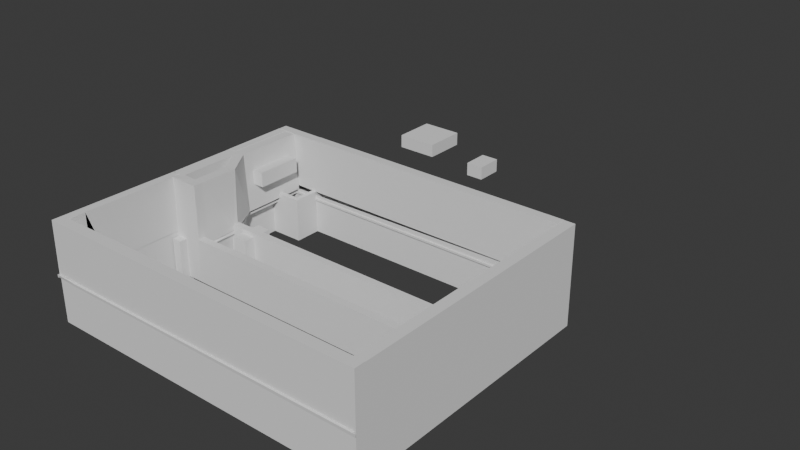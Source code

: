 # Source: Galer_a_RGR_PrimerModeloSinTextura.blend  (saved by Blender 4.5.90; exported with 4.5.12 LTS)
import bpy
from mathutils import Matrix  # noqa: F401  (used for matrix-valued properties, if any)

bpy.ops.wm.read_factory_settings(use_empty=True)
scene = bpy.context.scene
scene.name = 'Scene'

# ---- collections
col_collection = bpy.data.collections.new('Collection'); scene.collection.children.link(col_collection)
col_puertas = bpy.data.collections.new('Puertas'); scene.collection.children.link(col_puertas)
col_ventanas = bpy.data.collections.new('Ventanas'); scene.collection.children.link(col_ventanas)

# ---- world
world_world = bpy.data.worlds.new('World'); scene.world = world_world
world_world.use_nodes = True; world_world.node_tree.nodes.clear()
_N = world_world.node_tree.nodes; _L = world_world.node_tree.links
n0 = _N.new('ShaderNodeOutputWorld'); n0.name = 'World Output'; n0.location = (200, 100)
n1 = _N.new('ShaderNodeBackground'); n1.name = 'Background'; n1.location = (-200, 100)
n1.inputs[0].default_value = (0.05088, 0.05088, 0.05088, 1.0)
_L.new(n1.outputs[0], n0.inputs[0])
n0.is_active_output = True
world_world.color = (0.05088, 0.05088, 0.05088)
world_world.sun_shadow_jitter_overblur = 0.0

# ---- meshes
me_cuarto_privado = bpy.data.meshes.new('Cuarto privado')
me_cuarto_privado.from_pydata([(-1.779, -1.0, 0.1395), (-1.779, -1.0, 8.231), (-1.594, 1.0, 0.1395), (-1.685, 0.974, 8.231), (2.063, -1.0, 0.1395), (2.063, -1.0, 8.231), (2.063, 1.0, 0.1395), (2.063, 1.0, 8.231), (58.0, 1.0, 8.231), (58.0, 1.0, 0.1395), (58.0, -1.0, 0.1395), (58.0, -1.0, 8.231), (59.98, 1.0, 8.231), (59.98, 1.0, 0.1395), (59.98, -1.0, 0.1395), (59.98, -1.0, 8.231), (58.0, 47.34, 8.231), (58.0, 47.34, 0.1395), (59.98, 47.34, 8.231), (59.98, 47.34, 0.1395), (58.0, 49.0, 8.231), (58.0, 49.0, 0.1395), (59.98, 49.0, 8.231), (59.98, 49.0, 0.1395), (2.792, 47.25, 7.533), (0.9115, 47.34, 0.1395), (1.845, 49.0, 8.231), (1.845, 49.0, 0.1395), (-0.1153, 47.34, 8.231), (-0.1153, 47.34, 0.1395), (-0.1153, 49.0, 8.231), (-0.1153, 49.0, 0.1395), (2.638, 35.08, 7.451), (0.9315, 35.53, 0.1395), (-0.1153, 35.08, 8.231), (-0.1153, 35.08, 0.1395), (5.375, 29.63, 7.215), (4.505, 30.08, 0.1395), (3.088, 29.63, 8.144), (3.088, 29.63, 0.1395), (5.048, 23.14, 6.864), (4.668, 22.92, 0.1602), (3.088, 23.14, 8.203), (3.088, 23.3, 0.1602), (5.048, 21.28, 8.161), (5.048, 21.23, 0.1195), (3.088, 21.07, 8.249), (3.088, 21.23, 0.1195), (-0.3982, 23.04, 8.25), (-0.3418, 23.0, 0.1602), (-0.1302, 21.13, 8.21), (-0.5024, 21.23, 0.1195), (-1.703, 23.12, 8.354), (-1.66, 23.07, 0.1602), (-1.6, 21.13, 8.356), (-1.718, 21.23, 0.1195), (-0.3154, -0.6924, 8.231), (-0.5024, 1.083, 0.1395), (-1.903, -1.057, 8.231), (-1.771, -1.057, 0.1395), (59.7, 28.69, 8.173), (4.668, 28.79, 8.144), (59.71, 28.69, 0.149), (4.804, 28.79, 0.1243), (59.73, 29.99, 8.175), (4.693, 30.09, 8.146), (59.73, 30.0, 0.1509), (3.989, 30.09, 0.1262), (59.25, 21.17, 8.19), (4.933, 21.24, 8.174), (59.25, 21.17, 0.07899), (4.938, 21.28, 0.04322), (59.27, 22.57, 8.199), (4.953, 22.64, 8.182), (59.27, 22.57, 0.08737), (4.957, 22.65, 0.07084), (0.661, 42.41, 0.1469), (0.661, 42.41, 8.211), (0.661, 43.29, 0.1469), (0.661, 43.29, 8.211), (3.871, 42.41, 0.1469), (3.871, 42.41, 8.211), (3.871, 43.29, 0.1469), (3.871, 43.29, 8.211), (6.128, 43.29, 8.211), (6.128, 43.29, 0.1469), (6.128, 42.41, 0.1469), (6.128, 42.41, 8.211), (7.025, 43.29, 8.211), (7.025, 43.29, 0.1469), (7.025, 42.41, 0.1469), (7.025, 42.41, 8.211), (6.128, 49.02, 8.211), (6.128, 49.02, 0.1469), (7.025, 49.02, 8.211), (7.025, 49.02, 0.1469), (-1.779, -1.0, 6.498), (-1.779, 1.0, 6.498), (2.063, 1.0, 6.498), (2.063, -1.0, 6.498), (58.0, 1.0, 6.498), (59.98, 1.0, 6.498), (59.98, -1.0, 6.498), (58.0, 47.34, 6.498), (59.98, 47.34, 6.498), (58.0, 49.0, 6.498), (59.98, 49.0, 6.498), (0.9115, 47.34, 6.498), (-0.1153, 42.33, 0.07432), (0.912, 35.53, 6.498), (-0.1153, 35.08, 6.498), (5.068, 30.08, 6.43), (3.088, 29.63, 6.43), (5.048, 23.28, 6.461), (3.088, 23.18, 6.48), (5.048, 21.11, 6.508), (-0.4384, 23.08, 6.518), (1.746, 1.0, 6.498), (57.68, 1.0, 6.498), (57.68, 47.34, 6.498), (1.528, 47.34, 6.498), (1.528, 35.08, 6.498), (4.731, 29.63, 6.43), (4.731, 23.28, 6.461), (4.731, 21.21, 6.529), (1.746, 1.0, 6.561), (57.68, 1.0, 6.561), (57.68, 47.34, 6.561), (1.528, 47.34, 6.561), (1.528, 35.08, 6.561), (4.731, 29.63, 6.493), (2.771, 29.63, 6.493), (4.731, 23.28, 6.524), (4.731, 21.21, 6.592), (-1.392, -1.0, 6.561), (-1.392, 1.0, 6.561), (2.45, 1.0, 6.561), (58.39, 1.0, 6.561), (58.39, 47.04, 6.561), (2.232, 47.04, 6.561), (2.232, 35.08, 6.561), (0.2723, 35.08, 6.561), (5.435, 29.63, 6.493), (3.475, 29.63, 6.493), (5.435, 23.28, 6.524), (3.475, 23.28, 6.524), (5.435, 21.21, 6.592), (-1.392, -1.0, 6.943), (-1.392, 1.0, 6.943), (2.45, 1.0, 6.943), (58.39, 1.0, 6.943), (58.39, 47.04, 6.943), (2.232, 47.04, 6.943), (0.2723, 47.34, 6.943), (0.2723, 49.0, 6.943), (2.232, 35.08, 6.943), (0.2723, 35.08, 6.943), (5.435, 29.63, 6.874), (3.475, 29.63, 6.874), (4.813, 23.28, 6.905), (3.475, 23.28, 6.905), (5.435, 21.21, 6.974), (-1.706, 1.0, 6.943), (2.136, 1.0, 6.943), (7.025, 47.26, 8.211), (58.07, 1.0, 6.943), (58.07, 47.34, 6.943), (1.918, 47.34, 6.943), (-0.04227, 47.34, 6.943), (1.918, 35.08, 6.943), (-0.04227, 35.08, 6.943), (5.121, 29.63, 6.874), (3.161, 29.63, 6.874), (5.121, 23.28, 6.905), (3.161, 23.28, 6.905), (5.121, 21.21, 6.974), (-1.706, 1.489, 6.943), (2.136, 1.489, 6.943), (2.136, -0.5107, 6.943), (58.07, 1.489, 6.943), (58.07, -0.5107, 6.943), (58.07, 47.83, 6.943), (1.918, 47.83, 6.943), (-0.04227, 47.83, 6.943), (1.918, 35.57, 6.943), (5.121, 30.12, 6.874), (3.161, 30.12, 6.874), (5.121, 23.77, 6.905), (5.121, 21.7, 6.974), (-1.706, -0.5107, 7.009), (-1.706, 1.489, 7.009), (2.136, 1.489, 7.009), (2.136, -0.5107, 7.009), (58.07, 1.489, 7.009), (58.07, -0.5107, 7.009), (58.07, 47.83, 7.009), (1.918, 47.83, 7.009), (1.918, 35.24, 7.009), (5.121, 30.12, 6.94), (5.121, 23.77, 6.971), (5.121, 21.7, 7.04), (-0.2933, 22.92, 18.22), (-0.6146, -0.203, 7.009), (-1.83, -0.203, 7.009), (-1.706, -0.9388, 7.009), (-1.706, 1.061, 7.009), (2.136, 1.061, 7.009), (2.136, -0.9388, 7.009), (58.07, 1.061, 7.009), (58.07, -0.9388, 7.009), (58.07, 47.4, 7.009), (1.918, 47.4, 7.009), (1.918, 35.14, 7.009), (5.121, 29.7, 6.94), (5.121, 23.34, 6.971), (5.121, 21.27, 7.04), (-0.6146, -0.6312, 7.009), (-0.5024, 0.9689, 8.224), (6.128, 47.25, 8.211), (-0.1153, 43.34, 0.1395), (-1.779, -1.0, 0.1395), (2.063, -1.0, 0.1395), (-1.134, -0.4803, 0.1936), (-1.134, -0.4803, 18.27), (-1.134, 22.79, 0.1936), (-1.134, 22.79, 18.27), (-0.2482, -0.4803, 0.1936), (-0.2482, -0.4803, 18.27), (-0.2482, 22.79, 0.1936), (-0.2482, 22.79, 18.27), (-1.713, 35.08, 6.498), (-1.713, 35.08, 0.1395), (-1.713, 47.34, 0.1395), (-1.713, 35.08, 8.231), (-1.713, 47.34, 8.231), (-1.835, 47.34, 0.1395), (-1.835, 49.0, 0.1395), (-1.708, 49.0, 8.231), (-1.708, 47.34, 8.231), (-1.779, -1.0, 18.32), (-1.594, 1.0, 18.32), (2.063, 1.0, 18.32), (2.063, -1.0, 18.32), (2.063, 1.0, 18.33), (2.063, -1.0, 18.33), (58.0, 1.0, 18.33), (58.0, -1.0, 18.33), (58.0, 1.0, 18.35), (58.0, -1.0, 18.35), (59.98, 1.0, 18.35), (59.98, -1.0, 18.35), (59.98, 1.0, 18.28), (58.0, 1.0, 18.28), (59.98, 47.34, 18.28), (58.0, 47.34, 18.28), (59.98, 47.34, 18.28), (58.0, 47.34, 18.28), (59.98, 49.0, 18.28), (58.0, 49.0, 18.28), (-1.7, 21.21, 18.23), (0.001292, 21.21, 18.28), (-1.903, -0.9549, 18.32), (-0.3154, -0.6924, 18.32), (-0.1153, 35.08, 18.25), (-0.1153, 47.34, 18.21), (-1.713, 35.08, 18.22), (-1.713, 47.34, 18.25), (57.99, 49.0, 18.31), (57.99, 47.34, 18.31), (7.021, 47.26, 18.29), (7.021, 49.02, 18.26), (-0.08282, 49.0, 18.25), (-0.08282, 47.34, 18.25), (7.022, 49.02, 18.23), (6.16, 49.02, 18.23), (7.057, 47.26, 18.23), (6.16, 47.25, 18.23), (-1.676, 49.0, 18.25), (-1.676, 47.34, 18.25), (-1.744, 21.21, 8.373), (-1.719, 21.21, 18.21), (-1.699, 35.13, 8.373), (-1.684, 35.13, 18.21), (0.622, 21.21, 8.373), (0.7629, 21.21, 18.21), (0.622, 35.13, 8.373), (0.8671, 35.13, 18.21), (3.329, 29.98, 18.13), (5.289, 29.98, 18.13), (3.329, 22.95, 18.19), (5.289, 22.87, 18.19), (3.329, 21.06, 18.2), (5.289, 21.08, 18.22), (-0.2612, 21.19, 18.27), (-1.662, 21.23, 18.25), (-1.662, 23.06, 18.2), (-0.1153, 35.03, 18.21), (-0.1153, 47.29, 18.15), (1.974, 35.03, 18.21), (1.974, 47.29, 18.15), (3.316, 29.83, 18.12), (5.305, 29.93, 18.12), (-2.092, -0.5757, 8.253), (-1.998, 1.398, 8.303), (1.75, -0.5757, 8.231), (57.69, -0.5757, 8.231), (59.66, 1.424, 8.231), (59.66, -0.5757, 8.231), (59.66, 47.76, 8.231), (57.69, 49.42, 8.231), (59.66, 49.42, 8.231), (-0.428, 47.76, 8.231), (-0.2091, 49.42, 8.265), (-0.428, 35.5, 8.231), (2.775, 30.06, 8.144), (2.775, 23.57, 8.203), (-0.7109, 23.47, 8.25), (-2.016, 23.55, 8.354), (-1.913, 21.55, 8.356), (-2.097, -1.305, 8.332), (5.815, 49.44, 8.211), (6.712, 49.44, 8.211), (-2.026, 35.5, 8.231), (-2.026, 47.76, 8.231), (-2.021, 49.42, 8.231), (-2.021, 47.76, 8.231), (-2.057, 21.64, 8.373), (-2.012, 35.56, 8.373), (-2.174, -0.5962, 8.821), (-2.08, 1.378, 8.849), (1.668, -0.5962, 8.778), (57.6, -0.5962, 8.778), (59.58, 1.404, 8.778), (59.58, -0.5962, 8.778), (59.58, 47.74, 8.778), (57.6, 49.4, 8.778), (59.58, 49.4, 8.778), (-0.5101, 47.74, 8.778), (-0.2912, 49.4, 8.812), (-0.5101, 35.48, 8.778), (2.693, 30.04, 8.691), (2.693, 23.54, 8.749), (-0.793, 23.45, 8.797), (-2.098, 23.53, 8.901), (-1.995, 21.53, 8.903), (-2.066, -1.341, 8.873), (5.733, 49.42, 8.757), (6.63, 49.42, 8.757), (-2.108, 35.48, 8.778), (-2.108, 47.74, 8.778), (-1.981, 49.4, 8.778), (-1.981, 47.74, 8.778), (-2.139, 21.62, 8.92), (-2.094, 35.54, 8.92), (-1.946, 0.8411, 8.778), (1.802, -1.133, 8.649), (57.74, -1.133, 8.778), (59.72, 0.8671, 8.778), (59.72, -1.133, 8.778), (59.72, 47.21, 8.778), (57.74, 48.86, 8.778), (59.72, 48.86, 8.778), (-0.3764, 47.21, 8.778), (-0.3764, 48.86, 8.778), (-0.3764, 34.95, 8.778), (2.827, 29.5, 8.691), (2.827, 23.01, 8.749), (-0.6593, 22.91, 8.797), (-1.964, 22.99, 8.901), (-1.861, 21.0, 8.903), (-2.164, -1.126, 8.843), (5.867, 48.89, 8.757), (6.764, 48.89, 8.757), (-1.974, 34.95, 8.778), (-1.974, 47.21, 8.778), (-1.969, 48.86, 8.778), (-1.969, 47.21, 8.778), (-2.006, 21.08, 8.92), (-1.96, 35.0, 8.92), (-1.627, -1.136, 8.238), (2.013, -1.269, 8.228), (60.19, -1.269, 8.163), (-1.705, -1.343, 8.878), (1.941, -1.343, 8.754), (60.25, -1.343, 8.754), (-1.855, -0.5711, 8.841), (1.987, -0.5711, 8.841), (57.92, -0.5711, 8.841), (-3.848, 93.23, 4.465), (-3.848, 93.23, 1.76), (-3.848, 84.7, 4.465), (-3.848, 84.7, 1.76), (4.457, 84.7, 1.76), (4.457, 84.7, 4.465), (4.457, 93.23, 1.76), (4.457, 93.23, 4.465), (13.1, 85.34, -0.0508), (13.1, 85.34, 2.655), (13.1, 90.63, -0.0508), (13.1, 90.63, 2.655), (16.68, 85.34, -0.0508), (16.68, 85.34, 2.655), (16.68, 90.63, -0.0508), (16.68, 90.63, 2.655)], [(104, 19), (105, 21), (108, 29), (112, 39), (2, 57), (59, 55), (18, 104), (20, 105), (38, 112), (115, 124), (125, 126), (124, 133), (143, 145), (136, 137), (135, 136), (134, 135), (143, 131), (133, 146), (158, 160), (153, 156), (153, 154), (147, 148), (146, 161), (135, 148), (170, 156), (153, 168), (161, 175), (174, 160), (158, 172), (175, 188), (172, 186), (168, 183), (202, 203), (192, 189), (188, 200), (207, 204), (205, 206), (200, 215), (194, 209), (192, 207), (216, 202), (50, 217), (217, 3)], [(97, 3, 7, 98), (3, 1, 239, 240), (12, 8, 247, 249), (7, 5, 244, 243), (98, 7, 8, 100), (8, 12, 251, 252), (100, 8, 16, 103), (22, 20, 258, 257), (103, 16, 24, 107), (107, 24, 32, 109), (109, 32, 36, 111), (31, 29, 235, 236), (50, 54, 294, 293), (111, 36, 40, 113), (115, 44, 46, 50, 51, 47, 45), (50, 54, 259, 260), (60, 61, 63, 62), (66, 67, 65, 64), (64, 65, 61, 60), (68, 69, 71, 70), (74, 75, 73, 72), (72, 73, 69, 68), (75, 71, 69, 73), (78, 79, 83, 82), (81, 80, 86, 87), (80, 81, 77, 76), (83, 79, 77, 81), (87, 86, 90, 91), (83, 81, 87, 84), (82, 83, 84, 85), (89, 88, 91, 90), (84, 87, 91, 88), (88, 89, 95, 94), (84, 88, 94, 92), (85, 84, 92, 93), (69, 71, 41, 113, 40), (53, 55, 54, 52), (37, 111, 113, 41), (164, 16, 268, 269), (33, 109, 111, 37), (25, 107, 109, 33), (17, 103, 107, 25), (9, 100, 103, 17), (6, 98, 100, 9), (2, 97, 98, 6), (107, 103, 119, 120), (103, 100, 118, 119), (113, 111, 122, 123), (100, 98, 117, 118), (111, 109, 121, 122), (109, 107, 120, 121), (120, 119, 127, 128), (119, 118, 126, 127), (123, 122, 130, 132), (122, 121, 129, 130), (121, 120, 128, 129), (130, 129, 140, 142), (129, 128, 139, 140), (128, 127, 138, 139), (127, 126, 137, 138), (132, 130, 142, 144), (138, 137, 150, 151), (144, 142, 157, 159), (143, 141, 156, 158), (142, 140, 155, 157), (140, 139, 152, 155), (139, 138, 151, 152), (155, 152, 167, 169), (152, 151, 166, 167), (151, 150, 165, 166), (159, 157, 171, 173), (150, 149, 163, 165), (157, 155, 169, 171), (166, 165, 179, 181), (173, 171, 185, 187), (165, 163, 177, 179), (171, 169, 184, 185), (169, 167, 182, 184), (163, 162, 176, 177), (167, 166, 181, 182), (185, 184, 197, 198), (184, 182, 196, 197), (180, 178, 192, 194), (177, 176, 190, 191), (182, 181, 195, 196), (181, 179, 193, 195), (187, 185, 198, 199), (179, 177, 191, 193), (195, 193, 208, 210), (199, 198, 213, 214), (193, 191, 206, 208), (198, 197, 212, 213), (197, 196, 211, 212), (196, 195, 210, 211), (40, 42, 114, 43, 49, 116, 48, 52, 54, 50, 46, 44), (49, 53, 52, 48, 116), (106, 23, 21, 27, 31, 30, 26, 20, 22), (13, 101, 12, 15, 102, 14), (13, 19, 23, 106, 22, 18, 12, 101), (96, 0, 4, 99, 5, 1), (4, 10, 14, 102, 15, 11, 5, 99), (2, 0, 96, 1, 3, 97), (54, 55, 51, 50), (97, 3, 54, 55, 2), (237, 238, 278, 277), (34, 38, 300, 296), (114, 42, 38, 39, 43), (110, 35, 39, 38, 34), (233, 34, 263, 265), (61, 65, 67, 63), (62, 66, 64, 60), (62, 63, 67, 66), (70, 74, 72, 68), (70, 71, 75, 74), (46, 50, 293, 291), (40, 44, 292, 290), (113, 40, 42, 114, 43, 41), (49, 43, 41, 71, 47, 51, 55, 53), (41, 43, 47, 71), (44, 71, 47, 41, 43, 114, 42, 40, 46), (4, 0, 220, 221), (222, 223, 225, 224), (224, 225, 229, 228), (228, 229, 227, 226), (226, 227, 223, 222), (224, 228, 226, 222), (229, 225, 223, 227), (230, 233, 234, 232, 231), (35, 110, 230, 231), (110, 34, 233, 230), (28, 29, 232, 234), (29, 35, 231, 232), (235, 238, 237, 236), (30, 31, 236, 237), (92, 30, 271, 274), (29, 28, 238, 235), (238, 28, 272, 278), (241, 240, 239, 242), (5, 7, 241, 242), (7, 3, 240, 241), (1, 5, 242, 239), (243, 244, 246, 245), (8, 7, 243, 245), (5, 11, 246, 244), (11, 8, 245, 246), (247, 248, 250, 249), (8, 11, 248, 247), (11, 15, 250, 248), (15, 12, 249, 250), (252, 251, 253, 254), (16, 8, 252, 254), (12, 18, 253, 251), (18, 16, 254, 253), (256, 255, 257, 258), (18, 22, 257, 255), (16, 18, 255, 256), (20, 16, 256, 258), (260, 259, 261, 262), (56, 50, 260, 262), (54, 58, 261, 259), (58, 56, 262, 261), (263, 264, 266, 265), (34, 28, 264, 263), (234, 233, 265, 266), (28, 234, 266, 264), (269, 268, 267, 270), (94, 164, 269, 270), (20, 94, 270, 267), (16, 20, 267, 268), (276, 274, 271, 272), (272, 271, 277, 278), (274, 273, 275, 276), (92, 94, 273, 274), (164, 218, 276, 275), (30, 237, 277, 271), (94, 164, 275, 273), (28, 218, 276, 272), (279, 280, 282, 281), (281, 282, 286, 285), (285, 286, 284, 283), (283, 284, 280, 279), (281, 285, 283, 279), (286, 282, 280, 284), (288, 287, 289, 290), (291, 289, 290, 292), (293, 294, 295, 289, 291), (44, 46, 291, 292), (52, 42, 289, 295), (38, 42, 289, 287), (36, 38, 287, 288), (54, 52, 295, 294), (40, 36, 288, 290), (297, 296, 300, 301, 298, 299), (32, 24, 299, 298), (28, 34, 296, 297), (36, 32, 298, 301), (38, 36, 301, 300), (24, 28, 297, 299), (233, 234, 323, 322), (28, 238, 325, 311), (3, 1, 302, 303), (281, 279, 326, 327), (5, 1, 302, 304), (54, 3, 303, 318), (237, 238, 325, 324), (22, 20, 309, 310), (58, 54, 318, 319), (48, 52, 317, 316), (12, 15, 307, 306), (234, 28, 311, 323), (34, 38, 314, 313), (42, 52, 317, 315), (94, 20, 309, 321), (233, 34, 313, 322), (30, 92, 320, 312), (18, 12, 306, 308), (15, 11, 305, 307), (22, 18, 308, 310), (11, 5, 304, 305), (42, 38, 314, 315), (94, 92, 320, 321), (237, 30, 312, 324), (313, 314, 340, 339), (327, 326, 352, 353), (304, 302, 328, 330), (315, 317, 343, 341), (315, 314, 340, 341), (305, 304, 330, 331), (322, 323, 349, 348), (316, 317, 343, 342), (306, 307, 333, 332), (323, 311, 337, 349), (319, 318, 344, 345), (307, 305, 331, 333), (322, 313, 339, 348), (321, 320, 346, 347), (308, 306, 332, 334), (324, 325, 351, 350), (321, 309, 335, 347), (310, 309, 335, 336), (324, 312, 338, 350), (318, 303, 329, 344), (310, 308, 334, 336), (311, 325, 351, 337), (303, 302, 328, 329), (312, 320, 346, 338), (348, 349, 374, 373), (342, 343, 368, 367), (332, 333, 358, 357), (349, 337, 362, 374), (345, 344, 369, 370), (333, 331, 356, 358), (348, 339, 364, 373), (347, 346, 371, 372), (334, 332, 357, 359), (350, 351, 376, 375), (347, 335, 360, 372), (336, 335, 360, 361), (350, 338, 363, 375), (344, 329, 354, 369), (336, 334, 359, 361), (337, 351, 376, 362), (338, 346, 371, 363), (339, 340, 365, 364), (353, 352, 377, 378), (341, 343, 368, 366), (341, 340, 365, 366), (331, 330, 355, 356), (5, 11, 381, 380), (1, 5, 380, 379), (380, 381, 384, 383), (379, 380, 383, 382), (383, 384, 387, 386), (382, 383, 386, 385), (379, 1, 3, 54, 58, 319, 345, 382), (391, 390, 388, 389), (389, 388, 395, 394), (394, 395, 393, 392), (392, 393, 390, 391), (389, 394, 392, 391), (395, 388, 390, 393), (396, 397, 399, 398), (398, 399, 403, 402), (402, 403, 401, 400), (400, 401, 397, 396), (398, 402, 400, 396), (403, 399, 397, 401)])
_uv = me_cuarto_privado.uv_layers.new(name='UVMap')
_uv.uv.foreach_set('vector', [1.312, 0.1526, 1.529, 0.1645, 1.529, 0.6328, 1.312, 0.6328, 1.522, 0.1669, 0.9724, 0.75, 2.215, 1.089, 3.169, 1.069, -6.747, 0.5, -6.5, 0.5, -6.5, 0.5, -6.747, 0.5, 0.4922, 0.5, 0.4922, 0.75, 0.4922, 0.75, 0.4922, 0.5, 1.312, 0.6328, 1.529, 0.6328, 1.529, 7.625, 1.312, 7.625, -6.5, 0.5, -6.747, 0.5, -6.747, 0.5, -6.5, 0.5, 1.312, 7.625, 1.529, 7.625, 1.529, 7.625, 1.312, 7.625, -6.747, -5.499, -6.5, -5.499, -13.07, -12.64, -12.9, -12.33, 1.312, 7.625, 1.529, 7.625, 1.442, 7.625, 1.312, 7.625, 1.349, 7.625, 1.501, 7.625, 1.499, 7.625, 1.386, 7.625, 1.353, 7.625, 1.457, 7.625, 1.424, 7.625, 1.346, 7.625, 0.0, 0.0, 0.0, 0.0, 0.0, 0.0, 0.0, 0.0, 0.8061, -1.816, 0.9391, -2.2, 0.1022, -15.78, 0.188, -14.56, 1.309, 7.625, 1.407, 7.625, 1.358, 7.625, 1.308, 7.625, 9.982e-05, -0.002402, 0.1116, -1.896, 0.3628, -2.017, 0.7073, -2.18, -0.0004573, 0.002402, -0.0008373, 0.002745, -0.001454, 0.004901, 0.8051, -1.822, 0.9388, -2.204, 0.08394, -16.03, 0.1575, -14.72, 1.609, 3.149, 1.605, 3.533, 0.5142, 3.532, 0.5172, 3.149, 0.5175, -2.649, 0.5146, -3.038, 1.606, -3.033, 1.609, -2.649, 1.249, -6.588, 1.249, 0.2893, 1.247, 0.2924, 1.247, -6.585, 0.7594, 1.627, 0.7663, 1.96, 0.5123, 1.964, 0.5059, 1.631, 0.5065, -1.132, 0.5134, -1.464, 0.7669, -1.46, 0.76, -1.128, 0.6793, -6.533, 0.6793, 0.2565, 0.679, 0.259, 0.679, -6.53, 0.474, 0.1212, 0.4824, 0.1211, 0.4847, 0.1288, 0.4761, 0.1288, 0.5184, 0.4576, 1.526, 0.4576, 1.526, 0.8588, 0.5184, 0.8588, 1.526, 0.3912, 0.5184, 0.3912, 0.5184, 0.109, 1.526, 0.109, 0.5184, 0.3912, 1.526, 0.3912, 1.526, 0.7924, 0.5184, 0.7924, 0.2662, -4.787, 0.6674, -4.787, 0.6674, -4.676, 0.2662, -4.676, 1.526, 0.109, 0.5184, 0.109, 0.5184, -0.003087, 1.526, -0.003087, 0.2662, -4.787, 0.2662, -4.676, -0.01598, -4.676, -0.01598, -4.787, 0.5184, 0.8588, 1.526, 0.8588, 1.526, 1.141, 0.5184, 1.141, 0.5184, -4.787, 1.526, -4.787, 1.526, -4.676, 0.5184, -4.676, -0.01598, -4.787, -0.01598, -4.676, -0.1281, -4.676, -0.1281, -4.787, 1.526, -4.787, 0.5184, -4.787, 0.5184, -5.502, 1.526, -5.502, -0.01598, -4.787, -0.1281, -4.787, -0.1281, -5.502, -0.01598, -5.502, 0.5184, 1.141, 1.526, 1.141, 1.526, 1.141, 0.5184, 1.141, 0.7663, 1.96, 0.4994, 2.032, 0.5272, 6.599, 1.308, 7.625, 1.315, 7.246, 0.01357, -0.03137, -0.01653, 0.03821, -0.02713, 0.06273, 0.2024, -0.468, 0.5175, 7.625, 1.304, 7.625, 1.308, 7.625, 0.5176, 7.625, 0.0, 0.0, -6.5, -5.292, -6.5, -5.292, 0.0, 0.0, 0.5237, 7.625, 1.301, 7.625, 1.304, 7.625, 0.5135, 7.625, 0.5284, 7.625, 1.323, 7.625, 1.304, 7.625, 0.5282, 7.625, 0.5174, 7.625, 1.312, 7.625, 1.312, 7.625, 0.5174, 7.625, 0.5174, 7.625, 1.312, 7.625, 1.312, 7.625, 0.5174, 7.625, 0.5174, 0.6328, 1.312, 0.6328, 1.312, 7.625, 0.5174, 7.625, 0.5174, 0.1757, 1.312, 0.1526, 1.312, 0.6328, 0.5174, 0.6328, 1.312, 7.625, 1.312, 7.625, 1.312, 7.625, 1.312, 7.625, 1.312, 7.625, 1.312, 7.625, 1.312, 7.625, 1.312, 7.625, 1.308, 7.625, 1.303, 7.625, 1.304, 7.625, 1.308, 7.625, 1.312, 7.625, 1.312, 0.6328, 1.312, 0.5932, 1.312, 7.585, 1.304, 7.625, 1.313, 7.625, 1.312, 7.625, 1.304, 7.625, 1.312, 7.625, 1.312, 7.625, 1.312, 7.625, 1.312, 7.625, 1.312, 7.625, 1.312, 7.625, -6.538e-07, 5.379e-06, 0.0, 0.0, 1.312, 7.625, 1.312, 7.625, 1.312, 7.625, 1.312, 7.625, 1.308, 7.625, 1.304, 7.625, 1.304, 7.625, 1.308, 7.625, 1.304, 7.625, 1.312, 7.625, 1.312, 7.625, 1.304, 7.625, 1.312, 7.625, 1.312, 7.625, 1.312, 7.625, 1.312, 7.625, 1.304, 7.625, 1.312, 7.625, 1.312, 7.625, 1.303, 7.625, 1.312, 7.625, 1.312, 7.625, 1.312, 7.625, 1.312, 7.625, 0.0, 0.0, -6.538e-07, 5.379e-06, -6.502e-07, 5.395e-06, -8.203e-09, 6.749e-08, 1.312, 7.625, 1.312, 7.625, 1.312, 7.625, 1.312, 7.625, 1.308, 7.625, 1.304, 7.625, 1.304, 7.625, 1.308, 7.625, 1.312, 7.625, 1.312, 7.625, 1.312, 7.625, 1.312, 7.625, 1.308, 7.625, 1.304, 7.625, 1.304, 7.625, 1.308, 7.625, 1.303, 7.625, 1.312, 7.625, 1.312, 7.625, 1.303, 7.625, 1.303, 7.625, 1.312, 7.625, 1.312, 7.625, 1.303, 7.625, 1.312, 7.625, 1.312, 7.625, 1.312, 7.625, 1.312, 7.625, -8.203e-09, 6.749e-08, -6.502e-07, 5.395e-06, 8.939e-14, 7.104e-13, 0.0, 0.0, 1.312, 7.625, 1.312, 7.625, 1.312, 7.625, 1.312, 7.625, 5.731e-09, -4.756e-08, 2.87e-11, -2.358e-10, 8.889e-14, 7.065e-13, 3.57e-09, -2.963e-08, 1.312, 7.625, 1.312, 7.625, 1.312, 7.625, 1.312, 7.625, 1.308, 7.625, 1.304, 7.625, 1.304, 7.625, 1.308, 7.625, 0.0, 0.0, 1.665e-16, 0.0, -9.167e-10, -0.0004856, 9.364e-19, 0.0, 1.303, 7.625, 1.312, 7.625, 1.312, 7.625, 1.303, 7.625, 1.312, 7.625, 1.312, 7.625, 1.312, 7.625, 1.312, 7.625, 1.308, 7.625, 1.304, 7.625, 1.303, 7.625, 1.307, 7.625, 9.364e-19, 0.0, -9.167e-10, -0.0004856, 1.664e-20, 0.0, -7.799e-19, 0.0, 1.303, 7.625, 1.312, 7.625, 1.313, 7.625, 1.304, 7.625, 1.312, 7.625, 1.312, 7.625, 1.312, 7.625, 1.312, 7.625, 6.625e-15, 0.0, 3.512e-08, -0.005676, 1.57e-15, 0.0, -2.647e-16, 0.0, 3.57e-09, -2.963e-08, 8.889e-14, 7.065e-13, 0.0, 0.0, 0.0, 0.0, 1.304, 7.625, 1.313, 7.625, 1.312, 7.625, 1.304, 7.625, 1.312, 7.625, 1.312, 7.625, -8.941e-07, -1.848e-06, 6.213e-10, 3.109e-08, 3.601e-19, 0.0, -1.21e-18, 0.0, -1.21e-18, 0.0, 3.601e-19, 0.0, -2.647e-16, 0.0, 1.57e-15, 0.0, 1.57e-15, 0.0, -2.647e-16, 0.0, 0.0, 0.0, 0.0, 0.0, 0.0, 0.0, 0.0, 0.0, 1.312, 7.625, 1.312, 7.625, 8.512e-07, -2.339e-06, 0.0, 0.0, 1.307, 7.625, 1.303, 7.625, 1.303, 7.625, 1.307, 7.625, -7.799e-19, 0.0, 1.664e-20, 0.0, 1.664e-20, 0.0, -7.799e-19, 0.0, 0.0, 0.0, 8.512e-07, -2.339e-06, 8.522e-07, -2.34e-06, 7.865e-09, -2.162e-08, 1.307, 7.625, 1.303, 7.625, 1.304, 7.625, 1.308, 7.625, -7.799e-19, 0.0, 1.664e-20, 0.0, 1.664e-20, 0.0, -7.799e-19, 0.0, 1.304, 7.625, 1.312, 7.625, 1.312, 7.625, 1.304, 7.625, 0.0, 0.0, 0.0, 0.0, 0.0, 0.0, 0.0, 0.0, 0.0, 0.0, 0.0, 0.0, 0.0, 0.0, 0.0, 0.0, 1.418, 8.547, 1.27, 5.648, 1.314, 7.606, 0.5252, 7.645, 0.04811, 0.7107, 0.1811, -0.03254, 0.7472, -1.489, 0.6536, -2.987, 0.9359, -2.202, 0.7584, -2.044, 0.353, -2.153, 0.1764, -1.617, -0.0533, 0.1379, 0.000902, -0.001726, 0.87, -2.271, 0.7091, -1.963, -0.08363, 0.2073, 0.0, 0.0, 0.0, 0.0, 0.0, 0.0, 0.0, 0.0, 0.0, 0.0, 0.7645, -5.499, 0.5195, -5.499, -6.5, -5.499, -6.747, -5.499, 0.0, 0.0, 0.0, 0.0, -6.747, 0.5, -6.747, 0.75, 0.0, 0.0, 0.0, 0.0, 0.0, 0.0, 0.0, 0.0, 0.0, 0.0, 0.0, 0.0, -6.747, -5.499, -6.747, -5.292, -6.747, 0.5, 0.0, 0.0, 0.0, 0.0, 0.0, 0.0, 0.0, 0.0, 0.0, 0.0, 0.4922, 0.75, 0.9724, 0.75, 0.0, 0.0, 0.0, 0.0, 0.0, 0.0, 0.0, 0.0, -6.747, 0.75, -6.5, 0.75, 0.4922, 0.75, 0.0, 0.0, 0.5174, 0.1526, 0.0, 0.0, 0.0, 0.0, 0.9724, 0.75, 1.536, 0.1801, 1.312, 0.1526, 0.0, 0.0, 0.0, 0.0, 0.0, 0.0, 0.0, 0.0, 0.0, 0.0, 0.0, 0.0, 0.0, 0.0, 0.0, 0.0, 0.0, 0.0, 0.7645, -5.5, 2.485e-05, -0.0001788, 0.6072, -4.368, 1.104, -7.941, 0.0, 0.0, 0.3641, -3.079, 0.5384, -4.553, 0.2768, -2.341, 1.325, 7.78, 1.542, 7.816, 0.3641, -3.079, 0.0, 0.0, 0.5246, 7.629, 0.0, 0.0, 0.0, 0.0, 0.0, 0.0, 0.3641, -3.079, 0.0, 0.0, -0.02301, 0.1946, 0.0, 0.0, 0.01478, -0.125, -0.01012, 0.08562, 1.247, 0.2924, 1.249, 0.2893, 0.5159, -2.948, 0.5142, 3.532, 0.5172, 3.149, 0.5175, -2.649, 1.609, -2.649, 1.247, -6.585, 0.5172, 3.149, 0.5142, 3.532, 0.5145, -3.019, 0.5175, -2.649, 0.5059, 1.631, 0.5065, -1.132, 0.76, -1.128, 0.679, -6.53, 0.5059, 1.631, 0.4832, 0.09674, 0.5134, -1.464, 0.5065, -1.132, 0.3651, -1.998, 0.6986, -2.348, 0.1883, -14.55, 0.4108, -11.0, 0.05723, -1.401, 0.1183, -2.05, 0.5936, -8.753, 0.5708, -8.186, 0.0, 0.0, 0.0, 0.0, 0.0, 0.0, 0.0, 0.0, 0.0, 0.0, 0.0, 0.0, 0.008502, 0.092, 0.03261, 0.4898, 0.4182, 5.129, 0.5004, 2.218, 0.04016, 0.1798, 0.001044, 0.004422, -0.002756, -0.0312, -0.003239, -0.0276, 0.092, 0.3523, -0.02286, -0.08752, 0.0209, 0.08001, 0.485, 1.857, 0.1099, -2.128, 0.4574, 1.701, 0.03472, 0.1331, 0.07912, 0.3039, 0.009506, 0.1129, 1.27, 7.271, 1.409, 6.807, 0.6345, 1.881, 0.3346, -2.012, 0.0, 0.0, 0.0, 0.0, 0.0, 0.0, 0.0, 0.0, 0.5242, 0.06494, 2.783, 0.06494, 2.783, 2.974, 0.5242, 2.974, 0.5242, 0.2333, 2.783, 0.2333, 2.783, 0.344, 0.5242, 0.344, 0.5242, -2.224, 2.783, -2.224, 2.783, 0.685, 0.5242, 0.685, 0.5242, 0.906, 2.783, 0.906, 2.783, 1.017, 0.5242, 1.017, 0.1083, -2.224, 0.219, -2.224, 0.219, 0.685, 0.1083, 0.685, 0.781, -2.224, 0.8917, -2.224, 0.8917, 0.685, 0.781, 0.685, 0.0, 0.0, 0.0, 0.0, 0.0, 0.0, 0.0, 0.0, 0.0, 0.0, 0.0, 0.0, 0.0, 0.0, -0.02809, 0.2375, -0.02498, 0.2113, 0.0, 0.0, 0.0, 0.0, -0.02301, 0.1946, -0.02742, 0.2319, 0.0, 0.0, 0.0, 0.0, 0.0, 0.0, 0.0, 0.0, 0.0, 0.0, 0.0, 0.0, 0.0, 0.0, 0.0, 0.0, 0.0, 0.0, 0.0, 0.0, 0.7645, -5.499, 0.0, 0.0, 0.7645, -5.499, 0.0, 0.0, 0.1846, -0.009559, 0.7708, -5.508, 0.0, 0.0, 0.7645, -5.499, 0.7645, -5.499, 0.0, 0.0, 0.0, 0.0, 0.0, 0.0, 0.0, 0.0, 0.0, 0.0, 0.0, 0.0, 0.0, 0.0, 0.0, 0.0, 0.0, 0.0, 0.4922, 0.5, 0.9493, 0.5, 0.9724, 0.75, 0.4922, 0.75, 0.4922, 0.75, 0.4922, 0.5, 0.4922, 0.5, 0.4922, 0.75, 1.529, 0.6328, 1.529, 0.1645, 2.791, 0.1757, 2.791, 0.6328, 0.9724, 0.75, 0.4922, 0.75, 1.867, 1.981, 2.002, 1.981, 0.4922, 0.5, 0.4922, 0.75, -6.5, 0.75, -6.5, 0.5, 1.529, 7.625, 1.529, 0.6328, 2.791, 0.6328, 2.791, 7.625, 0.4922, 0.75, -6.5, 0.75, -13.1, 1.742, -1.255, 1.701, -6.5, 0.75, -6.5, 0.5, -6.5, 0.5, -6.5, 0.75, -6.5, 0.5, -6.5, 0.75, -6.747, 0.75, -6.747, 0.5, -6.5, 0.5, -6.5, 0.75, -6.5, 0.75, -6.5, 0.5, -6.5, 0.75, -6.747, 0.75, -12.95, 1.704, -13.11, 1.745, -6.747, 0.75, -6.747, 0.5, -18.03, 1.641, -18.03, 1.699, -6.5, 0.5, -6.747, 0.5, -6.747, -5.292, -6.5, -5.292, 1.529, 7.625, 1.529, 7.625, 2.785, 7.625, 2.785, 7.625, -6.747, 0.5, -6.747, -5.292, -15.65, -10.31, -15.32, -1.142, -6.747, -5.292, -6.5, -5.292, -6.5, -5.292, -6.747, -5.292, -6.5, -5.292, -6.747, -5.292, -6.747, -5.499, -6.5, -5.499, -6.747, -5.292, -6.747, -5.499, -15.32, -10.22, -15.64, -10.31, -6.5, -5.292, -6.747, -5.292, -6.747, -5.292, -6.5, -5.292, -6.5, -5.499, -6.5, -5.292, -6.5, -5.293, -6.5, -5.5, 0.7508, -2.026, 0.9624, -2.026, 0.988, 0.7445, 0.7896, 0.7117, 0.8361, 0.7112, 0.813, -2.017, 0.8129, -2.027, 0.8361, 0.7112, 0.988, -2.016, 0.988, 0.7573, 0.988, 0.7445, 0.988, -2.027, 0.988, 0.7117, 0.7896, 0.7117, 0.7896, 0.7117, 0.9917, 0.7117, 0.0003553, 0.001884, 0.0003546, 0.00177, -1.206, -5.948, -1.211, -6.481, 0.0, 0.0, 0.0, 0.0, 0.0007738, 0.005797, 0.0, 0.0, 0.0, 0.0, 0.0, 0.0, 0.0, 0.0, 0.0, 0.0, 0.0, 0.0, 0.0, 0.0, 0.0, 0.0, 0.0, 0.0, 0.0, 0.0, -6.5, -5.292, -6.5, -5.499, 0.0, 0.0, 0.0, 0.0, 0.0, 0.0, 0.0, 0.0, 0.0, 0.0, -6.5, -5.499, 0.0, 0.0, 0.0, 0.0, -6.5, -5.499, -6.5, -5.292, -6.5, -5.499, -6.5, -5.5, -6.5, -5.293, 0.0, 0.0, 0.0, 0.0, 0.7645, -5.499, 0.0, 0.0, -0.001704, 0.01226, 0.7624, -5.484, 0.8023, -5.771, 0.1478, -1.063, 0.0, 0.0, 0.0, 0.0, 0.0, 0.0, 0.0, 0.0, -0.01598, -5.502, -0.1281, -5.502, -0.1277, -5.502, -0.02004, -5.502, 0.0, 0.0, 0.0, 0.0, 0.0, 0.0, 0.0, 0.0, 0.7645, -5.499, 0.7708, -5.508, 1.633, -12.32, 1.569, -12.31, 0.0, 0.0, 0.0, 0.0, 0.0, 0.0, 0.0, 0.0, 0.0, 0.0, 0.0, 0.0, 0.0, 0.0, 0.0, 0.0, 1.557, 2.777, 2.776, 2.777, 2.776, 4.517, 1.558, 4.517, 1.547, 0.1626, 2.777, 0.1645, 2.777, 0.4834, 1.547, 0.4528, 1.57, -3.767, 2.788, -3.767, 2.787, -2.027, 1.571, -2.027, 1.547, 0.7972, 2.777, 0.7796, 2.777, 1.09, 1.547, 1.093, 0.03763, -3.767, 0.3278, -3.767, 0.3278, -2.026, 0.03196, -2.026, 0.6416, -3.766, 0.9605, -3.766, 0.9648, -2.026, 0.6546, -2.026, 0.089, -3.115, 0.334, -3.115, 0.334, -2.236, 0.089, -2.227, 0.0, 0.0, 0.0, 0.0, 0.0, 0.0, 0.0, 0.0, 0.0, 0.0, 0.0, 0.0, 0.0, 0.0, 0.0, 0.0, 0.0, 0.0, 0.1116, -1.918, 0.3626, -2.021, 0.9554, -4.723, 0.766, -4.42, 0.0, 0.0, 0.0, 0.0, 0.0, 0.0, 0.0, 0.0, 0.3641, -3.079, 1.547, 7.842, 2.351, 5.844, 1.251, -5.105, 1.701, 9.294, 0.3641, -3.079, 0.6204, -0.4933, 1.83, 10.15, 0.9758, -2.218, 0.9975, -1.562, 0.1297, -14.98, 0.0979, -15.91, 1.358, 7.625, 1.403, 7.625, 2.766, 7.625, 2.774, 7.625, 0.0005014, 0.002497, -0.0004616, -0.003537, 0.5736, -0.9957, 1.843, 10.14, 1.358, 6.916, 1.626, 8.137, 1.43, 7.625, 1.439, 7.625, 2.769, 7.625, 2.776, 7.625, 0.0, 0.0, 0.0, 0.0, 1.164e-05, 8.722e-05, 0.0007526, 0.005638, 1.402, 7.625, 1.432, 7.625, 2.776, 7.625, 2.765, 7.625, 0.3641, -3.079, 1.7, 9.285, 1.837, 10.23, 0.624, -0.4697, 2.268, 11.31, 0.0, 0.0, 0.0, 0.0, 1.63, 8.127, 0.0, 0.0, 0.0, 0.0, 0.0, 0.0, 0.0, 0.0, 0.0, 0.0, 0.0, 0.0, 0.0, 0.0, 0.0, 0.0, 1.522, 0.1669, 0.9724, 0.75, 1.084, 0.6315, 1.65, 0.07234, 1.558, 4.517, 1.557, 2.777, 1.557, 2.83, 1.558, 4.57, 0.4922, 0.75, 0.9724, 0.75, 0.8789, 0.6718, 0.5312, 0.75, 0.0, 0.0, 0.0, 0.0, 0.0, 0.0, 0.0, 0.0, 0.7645, -5.5, 2.485e-05, -0.0001788, 0.1957, -1.408, 0.9477, -6.817, -6.747, -5.499, -6.5, -5.499, -6.474, -5.509, -6.708, -5.499, 0.988, 0.7573, 0.988, -2.016, 0.988, -2.069, 0.988, 0.7884, 0.7472, -1.489, 0.6536, -2.987, 0.5346, -3.246, 0.669, -1.73, -6.747, 0.5, -6.747, 0.75, -6.747, 0.697, -6.005, 0.4278, 0.0, 0.0, 0.0, 0.0, 0.0, 0.0, 0.0, 0.0, 0.0, 0.0, 0.3641, -3.079, 0.3337, -2.822, -0.02668, 0.2257, 0.0, 0.0, 0.0, 0.0, 0.0, 0.0, 0.0, 0.0, 0.0, 0.0, -6.5, -5.499, -6.46, -5.466, 0.03991, 0.03377, -0.02301, 0.1946, 0.0, 0.0, -0.004504, 0.03809, -0.02757, 0.2332, 0.7645, -5.499, 0.0, 0.0, 0.03811, -0.2741, 0.7758, -5.581, -6.747, -5.292, -6.747, 0.5, -6.747, 0.447, -6.747, -5.345, -6.747, 0.75, -6.5, 0.75, -6.461, 0.75, -6.708, 0.75, -6.747, -5.499, -6.747, -5.292, -6.747, -5.345, -5.583, -4.551, -6.5, 0.75, 0.4922, 0.75, 0.4282, 0.6516, -6.461, 0.75, 1.542, 7.816, 0.3641, -3.079, 0.3093, -3.686, 1.466, 7.103, -0.1281, -5.502, -0.01598, -5.502, 0.02311, -5.555, -0.08899, -5.555, 0.7708, -5.508, 0.7645, -5.499, 0.7648, -5.5, 0.7792, -5.51, -0.02668, 0.2257, 0.3337, -2.822, 0.3318, -2.806, -0.02799, 0.2367, 1.558, 4.57, 1.557, 2.83, 1.557, 2.827, 1.558, 4.567, 0.5312, 0.75, 0.8792, 0.672, 0.8951, 0.6753, 0.5389, 0.7485, 0.0, 0.0, 0.0, 0.0, 0.0, 0.0, 0.0, 0.0, 1.466, 7.103, 0.3093, -3.686, 0.3195, -3.617, 1.47, 7.147, -6.461, 0.75, 0.4282, 0.6516, 0.4434, 0.6563, -6.451, 0.7499, 0.0, 0.0, 0.0, 0.0, 0.0, 0.0, 0.0, 0.0, 0.669, -1.73, 0.5346, -3.246, 0.537, -3.408, 0.665, -1.894, -6.005, 0.4278, -6.747, 0.697, -6.728, 0.699, -5.876, 0.4271, 0.0, 0.0, 0.0, 0.0, 0.0, 0.0, 0.0, 0.0, 0.988, 0.7885, 0.988, -2.069, 0.988, -2.066, 0.988, 0.7925, -6.708, 0.75, -6.461, 0.75, -6.45, 0.75, -6.698, 0.75, -0.02757, 0.2332, -0.004504, 0.03809, -0.005689, 0.04811, -0.02875, 0.2431, -0.08899, -5.555, 0.02311, -5.555, 0.03338, -5.553, -0.07873, -5.553, -6.747, -5.345, -6.747, 0.447, -6.747, 0.4495, -6.747, -5.343, 0.9477, -6.817, 0.1957, -1.408, 0.1859, -1.337, 0.9363, -6.735, 0.03991, 0.03377, -6.46, -5.466, -6.449, -5.457, 0.05035, 0.0426, -6.708, -5.499, -6.474, -5.509, -6.463, -5.509, -6.698, -5.5, 0.7792, -5.51, 0.764, -5.5, 0.7646, -5.5, 0.7783, -5.51, 0.0, 0.0, 0.0, 0.0, 0.0, 0.0, 0.0, 0.0, -5.583, -4.551, -6.747, -5.345, -6.713, -5.314, -5.401, -4.392, 0.0, 0.0, 0.0, 0.0, 0.0, 0.0, 0.0, 0.0, 1.65, 0.07264, 1.084, 0.6315, 1.077, 0.6399, 1.646, 0.08398, 0.7758, -5.581, 0.03811, -0.2741, 0.04839, -0.3481, 0.7861, -5.655, 0.0, 0.0, 0.0, 0.0, 0.0, 0.0, 0.0, 0.0, 0.665, -1.894, 0.537, -3.408, 0.5541, -3.219, 0.6825, -1.705, -5.876, 0.4271, -6.728, 0.699, -6.936, 0.7715, -6.109, 0.5002, 0.0, 0.0, 0.0, 0.0, 0.0, 0.0, 0.0, 0.0, 0.988, 0.7925, 0.988, -2.066, 0.988, -1.999, 0.988, 0.7658, -6.698, 0.75, -6.45, 0.75, -6.467, 0.75, -6.715, 0.75, -0.02875, 0.2431, -0.005689, 0.04811, -0.003758, 0.03178, -0.02682, 0.2268, -0.07873, -5.553, 0.03338, -5.553, 0.01666, -5.553, -0.09544, -5.553, -6.747, -5.343, -6.747, 0.4495, -6.747, 0.5166, -6.747, -5.276, 0.9364, -6.736, 0.1857, -1.336, -0.05748, 0.4135, 0.6933, -4.987, 0.05035, 0.0426, -6.449, -5.457, -6.467, -5.471, 0.03327, 0.02815, -6.698, -5.5, -6.463, -5.509, -6.479, -5.508, -6.714, -5.499, 0.7783, -5.51, 0.7647, -5.5, 0.7653, -5.501, 0.7782, -5.51, 0.0, 0.0, 0.0, 0.0, 0.0, 0.0, 0.0, 0.0, -5.401, -4.392, -6.713, -5.314, -7.105, -5.583, -5.831, -4.695, 0.0, 0.0, 0.0, 0.0, 0.0, 0.0, 0.0, 0.0, 0.7861, -5.655, 0.04839, -0.3481, 0.03226, -0.232, 0.7968, -5.731, -0.02799, 0.2367, 0.3318, -2.806, 0.3621, -3.062, 0.002234, -0.01889, 1.558, 4.567, 1.557, 2.827, 1.557, 2.76, 1.558, 4.5, 0.0, 0.0, 0.0, 0.0, 0.0, 0.0, 0.0, 0.0, 1.47, 7.147, 0.3195, -3.617, 0.4144, -2.729, 1.566, 8.038, -6.451, 0.7499, 0.4434, 0.6563, 0.4271, 0.6567, -6.467, 0.7501, 0.4922, 0.75, -6.5, 0.75, -6.669, 0.7378, 0.4901, 0.7322, 0.9724, 0.75, 0.4922, 0.75, 0.4675, 0.6733, 0.9434, 0.7316, 0.4893, 0.7314, -6.666, 0.738, -6.691, 0.7403, 0.4994, 0.7344, 0.9234, 0.7297, 0.4677, 0.6795, 0.4819, 0.6912, 0.9444, 0.7366, 0.4992, 0.7337, -6.687, 0.7397, -6.404, 0.7398, 0.4936, 0.7342, 0.9422, 0.7332, 0.4807, 0.6887, 0.4757, 0.69, 0.9618, 0.7363, 0.0, 0.0, 0.0, 0.0, 0.0, 0.0, 0.0, 0.0, 0.0, 0.0, 0.0, 0.0, 0.0, 0.0, 0.0, 0.0, 0.72, 10.71, 1.058, 10.71, 1.058, 11.78, 0.72, 11.78, 0.7199, -0.106, 1.058, -0.106, 1.058, 0.9321, 0.7199, 0.9321, 0.72, -11.03, 1.058, -11.03, 1.058, -9.962, 0.72, -9.962, 0.7199, 0.3179, 1.058, 0.3179, 1.058, 1.356, 0.7199, 1.356, -0.231, -11.03, 0.8071, -11.03, 0.8071, -9.962, -0.231, -9.962, 0.1929, -11.03, 1.231, -11.03, 1.231, -9.962, 0.1929, -9.962, 0.4937, 10.79, 0.8318, 10.79, 0.8318, 11.45, 0.4937, 11.45, 0.4937, 2.012, 0.8318, 2.012, 0.8318, 2.46, 0.4937, 2.46, 0.4937, -10.7, 0.8318, -10.7, 0.8318, -10.04, 0.4937, -10.04, 0.4937, -1.21, 0.8318, -1.21, 0.8318, -0.7621, 0.4937, -0.7621, 1.887, -10.7, 2.335, -10.7, 2.335, -10.04, 1.887, -10.04, -1.334, -10.7, -0.8871, -10.7, -0.8871, -10.04, -1.334, -10.04])
me_cuarto_privado.update()
me_cuarto_privado_001 = bpy.data.meshes.new('Cuarto privado.001')
me_cuarto_privado_001.from_pydata([(0.1751, 66.49, 0.9476), (0.1751, 66.49, 5.744), (0.1751, 66.88, 0.9476), (0.1751, 66.88, 5.744), (2.175, 66.49, 0.9476), (2.175, 66.49, 5.744), (2.175, 66.88, 0.9476), (2.175, 66.88, 5.744)], [], [(0, 1, 3, 2), (2, 3, 7, 6), (6, 7, 5, 4), (4, 5, 1, 0), (2, 6, 4, 0), (7, 3, 1, 5)])
_uv = me_cuarto_privado_001.uv_layers.new(name='UVMap')
_uv.uv.foreach_set('vector', [0.6185, 8.437, 1.218, 8.437, 1.218, 8.486, 0.6184, 8.486, 0.6184, 0.3969, 1.218, 0.3969, 1.218, 0.6469, 0.6184, 0.6469, 0.6184, -7.736, 1.218, -7.736, 1.218, -7.687, 0.6184, -7.687, 0.6184, 0.6031, 1.218, 0.6031, 1.218, 0.8531, 0.6184, 0.8531, 0.2719, -7.736, 0.5219, -7.736, 0.5219, -7.686, 0.2719, -7.686, 0.478, -7.736, 0.728, -7.736, 0.728, -7.686, 0.478, -7.686])
me_cuarto_privado_001.update()
me_cuarto_privado_006 = bpy.data.meshes.new('Cuarto privado.006')
me_cuarto_privado_006.from_pydata([(10.18, 32.4, -0.7419), (7.475, 26.82, 7.368), (7.475, 26.82, -0.7419), (10.18, 32.4, 7.368), (10.18, 26.82, 7.368), (10.18, 26.82, -0.7419), (7.475, 32.4, 7.368), (7.475, 32.4, -0.7419)], [], [(0, 3, 4, 5), (7, 6, 3, 0), (2, 1, 6, 7), (3, 6, 1, 4), (7, 0, 5, 2), (5, 4, 1, 2)])
_uv = me_cuarto_privado_006.uv_layers.new(name='UVMap')
_uv.uv.foreach_set('vector', [0.4073, -3.926, 1.421, -3.926, 1.421, -3.227, 0.4073, -3.227, 0.4073, 1.309, 1.421, 1.309, 1.421, 1.647, 0.4073, 1.647, 0.4073, 3.977, 1.421, 3.977, 1.421, 4.676, 0.4073, 4.676, -0.7724, -3.176, -0.4343, -3.176, -0.4343, -2.477, -0.7724, -2.477, 1.184, -3.426, 1.522, -3.426, 1.522, -2.727, 1.184, -2.727, 0.6573, -0.6474, 1.671, -0.6474, 1.671, -0.3093, 0.6573, -0.3093])
me_cuarto_privado_006.update()
me_cuarto_privado_005 = bpy.data.meshes.new('Cuarto privado.005')
me_cuarto_privado_005.from_pydata([(56.45, 24.27, -0.5861), (53.74, 18.88, 7.523), (53.74, 18.88, -0.5861), (56.45, 24.27, 7.523), (56.45, 18.88, 7.523), (56.45, 18.88, -0.5861), (53.74, 24.27, 7.523), (53.74, 24.27, -0.5861)], [], [(0, 3, 4, 5), (7, 6, 3, 0), (2, 1, 6, 7), (3, 6, 1, 4), (7, 0, 5, 2), (5, 4, 1, 2)])
_uv = me_cuarto_privado_005.uv_layers.new(name='UVMap')
_uv.uv.foreach_set('vector', [0.4267, -2.909, 1.44, -2.909, 1.44, -2.235, 0.4267, -2.235, 0.4267, 7.093, 1.44, 7.093, 1.44, 7.432, 0.4267, 7.432, 0.4267, 2.985, 1.44, 2.985, 1.44, 3.659, 0.4267, 3.659, -6.557, -2.159, -6.218, -2.159, -6.218, -1.485, -6.557, -1.485, 6.968, -2.409, 7.307, -2.409, 7.307, -1.735, 6.968, -1.735, 0.6767, -6.432, 1.69, -6.432, 1.69, -6.093, 0.6767, -6.093])
me_cuarto_privado_005.update()
me_cuarto_privado_007 = bpy.data.meshes.new('Cuarto privado.007')
me_cuarto_privado_007.from_pydata([(1.807, 24.88, -0.7419), (0.03423, 19.81, 7.368), (0.03423, 19.81, -0.7419), (1.807, 24.88, 7.368), (1.807, 19.81, 7.368), (1.807, 19.81, -0.7419), (0.03423, 24.88, 7.368), (0.03423, 24.88, -0.7419)], [], [(0, 3, 4, 5), (7, 6, 3, 0), (2, 1, 6, 7), (3, 6, 1, 4), (7, 0, 5, 2), (5, 4, 1, 2)])
_uv = me_cuarto_privado_007.uv_layers.new(name='UVMap')
_uv.uv.foreach_set('vector', [0.4073, -2.985, 1.421, -2.985, 1.421, -2.351, 0.4073, -2.351, 0.4073, 0.3793, 1.421, 0.3793, 1.421, 0.6009, 0.4073, 0.6009, 0.4073, 3.101, 1.421, 3.101, 1.421, 3.735, 0.4073, 3.735, 0.2741, -2.235, 0.4957, -2.235, 0.4957, -1.601, 0.2741, -1.601, 0.2543, -2.485, 0.4759, -2.485, 0.4759, -1.851, 0.2543, -1.851, 0.6573, 0.3991, 1.671, 0.3991, 1.671, 0.6207, 0.6573, 0.6207])
me_cuarto_privado_007.update()
me_cuarto_privado_008 = bpy.data.meshes.new('Cuarto privado.008')
me_cuarto_privado_008.from_pydata([], [], [])
_uv = me_cuarto_privado_008.uv_layers.new(name='UVMap')
_uv.uv.foreach_set('vector', [])
me_cuarto_privado_008.update()
me_cuarto_privado_009 = bpy.data.meshes.new('Cuarto privado.009')
me_cuarto_privado_009.from_pydata([(-2.647, 8.092, 2.012), (-2.647, 8.092, 6.714), (-2.647, 8.582, 2.012), (-2.647, 8.582, 6.714), (-1.486, 8.092, 2.012), (-1.486, 8.092, 6.714), (-1.486, 8.582, 2.012), (-1.486, 8.582, 6.714), (-2.65, 9.369, 2.067), (-2.65, 9.369, 6.695), (-2.65, 9.858, 2.067), (-2.65, 9.858, 6.695), (-1.489, 9.369, 2.067), (-1.489, 9.369, 6.695), (-1.489, 9.858, 2.067), (-1.489, 9.858, 6.695), (-2.603, 11.14, 2.049), (-2.603, 11.14, 6.692), (-2.603, 11.63, 2.049), (-2.603, 11.63, 6.692), (-1.441, 11.14, 2.049), (-1.441, 11.14, 6.692), (-1.441, 11.63, 2.049), (-1.441, 11.63, 6.692), (-2.554, 12.29, 2.056), (-2.554, 12.29, 6.687), (-2.554, 12.77, 2.056), (-2.554, 12.77, 6.687), (-1.393, 12.29, 2.056), (-1.393, 12.29, 6.687), (-1.393, 12.77, 2.056), (-1.393, 12.77, 6.687), (-2.489, 13.45, 2.056), (-2.489, 13.45, 6.677), (-2.489, 13.94, 2.056), (-2.489, 13.94, 6.677), (-1.328, 13.45, 2.056), (-1.328, 13.45, 6.677), (-1.328, 13.94, 2.056), (-1.328, 13.94, 6.677), (-2.495, 6.723, 1.98), (-2.495, 6.723, 6.628), (-2.495, 7.212, 1.98), (-2.495, 7.212, 6.628), (-1.334, 6.723, 1.98), (-1.334, 6.723, 6.628), (-1.334, 7.212, 1.98), (-1.334, 7.212, 6.628)], [], [(0, 1, 3, 2), (2, 3, 7, 6), (6, 7, 5, 4), (4, 5, 1, 0), (2, 6, 4, 0), (7, 3, 1, 5), (8, 9, 11, 10), (10, 11, 15, 14), (14, 15, 13, 12), (12, 13, 9, 8), (10, 14, 12, 8), (15, 11, 9, 13), (16, 17, 19, 18), (18, 19, 23, 22), (22, 23, 21, 20), (20, 21, 17, 16), (18, 22, 20, 16), (23, 19, 17, 21), (24, 25, 27, 26), (26, 27, 31, 30), (30, 31, 29, 28), (28, 29, 25, 24), (26, 30, 28, 24), (31, 27, 25, 29), (32, 33, 35, 34), (34, 35, 39, 38), (38, 39, 37, 36), (36, 37, 33, 32), (34, 38, 36, 32), (39, 35, 33, 37), (40, 41, 43, 42), (42, 43, 47, 46), (46, 47, 45, 44), (44, 45, 41, 40), (42, 46, 44, 40), (47, 43, 41, 45)])
_uv = me_cuarto_privado_009.uv_layers.new(name='UVMap')
_uv.uv.foreach_set('vector', [0.7515, 1.137, 1.339, 1.137, 1.339, 1.198, 0.7515, 1.198, 0.7515, 0.04417, 1.339, 0.04417, 1.339, 0.1893, 0.7515, 0.1893, 0.7515, -0.4477, 1.339, -0.4477, 1.339, -0.3865, 0.7515, -0.3865, 0.7515, 1.061, 1.339, 1.061, 1.339, 1.206, 0.7515, 1.206, -0.08083, -0.4477, 0.0643, -0.4477, 0.0643, -0.3865, -0.08083, -0.3865, 0.9357, -0.4477, 1.081, -0.4477, 1.081, -0.3865, 0.9357, -0.3865, 0.7583, 1.296, 1.337, 1.296, 1.337, 1.357, 0.7583, 1.357, 0.7583, 0.04372, 1.337, 0.04372, 1.337, 0.1889, 0.7583, 0.1889, 0.7583, -0.6073, 1.337, -0.6073, 1.337, -0.5461, 0.7583, -0.5461, 0.7583, 1.061, 1.337, 1.061, 1.337, 1.206, 0.7583, 1.206, -0.08128, -0.6073, 0.06385, -0.6073, 0.06385, -0.5461, -0.08128, -0.5461, 0.9362, -0.6073, 1.081, -0.6073, 1.081, -0.5461, 0.9362, -0.5461, 0.7562, 1.518, 1.337, 1.518, 1.337, 1.579, 0.7562, 1.579, 0.7562, 0.04968, 1.337, 0.04968, 1.337, 0.1948, 0.7562, 0.1948, 0.7562, -0.8286, 1.337, -0.8286, 1.337, -0.7675, 0.7562, -0.7675, 0.7562, 1.055, 1.337, 1.055, 1.337, 1.2, 0.7562, 1.2, -0.07532, -0.8286, 0.06981, -0.8286, 0.06981, -0.7675, -0.07532, -0.7675, 0.9302, -0.8286, 1.075, -0.8286, 1.075, -0.7675, 0.9302, -0.7675, 0.757, 1.661, 1.336, 1.661, 1.336, 1.722, 0.757, 1.722, 0.757, 0.05575, 1.336, 0.05575, 1.336, 0.2009, 0.757, 0.2009, 0.757, -0.9718, 1.336, -0.9718, 1.336, -0.9107, 0.757, -0.9107, 0.757, 1.049, 1.336, 1.049, 1.336, 1.194, 0.757, 1.194, -0.06925, -0.9719, 0.07589, -0.9719, 0.07589, -0.9107, -0.06925, -0.9107, 0.9241, -0.9718, 1.069, -0.9718, 1.069, -0.9107, 0.9241, -0.9107, 0.757, 1.806, 1.335, 1.806, 1.335, 1.867, 0.757, 1.867, 0.757, 0.0639, 1.335, 0.0639, 1.335, 0.209, 0.757, 0.209, 0.757, -1.117, 1.335, -1.117, 1.335, -1.056, 0.757, -1.056, 0.757, 1.041, 1.335, 1.041, 1.335, 1.186, 0.757, 1.186, -0.0611, -1.117, 0.08404, -1.117, 0.08404, -1.056, -0.0611, -1.056, 0.916, -1.117, 1.061, -1.117, 1.061, -1.056, 0.916, -1.056, 0.7474, 0.9654, 1.329, 0.9654, 1.329, 1.027, 0.7474, 1.027, 0.7475, 0.06316, 1.329, 0.06316, 1.329, 0.2083, 0.7475, 0.2083, 0.7475, -0.2765, 1.329, -0.2765, 1.329, -0.2154, 0.7474, -0.2154, 0.7475, 1.042, 1.329, 1.042, 1.329, 1.187, 0.7475, 1.187, -0.06184, -0.2765, 0.08329, -0.2765, 0.08329, -0.2154, -0.06184, -0.2154, 0.9167, -0.2765, 1.062, -0.2765, 1.062, -0.2154, 0.9167, -0.2154])
me_cuarto_privado_009.update()
me_cuarto_privado_010 = bpy.data.meshes.new('Cuarto privado.010')
me_cuarto_privado_010.from_pydata([(-2.397, 14.8, 1.99), (-2.397, 14.8, 6.675), (-2.397, 15.29, 1.99), (-2.397, 15.29, 6.675), (-1.236, 14.8, 1.99), (-1.236, 14.8, 6.675), (-1.236, 15.29, 1.99), (-1.236, 15.29, 6.675)], [], [(0, 1, 3, 2), (2, 3, 7, 6), (6, 7, 5, 4), (4, 5, 1, 0), (2, 6, 4, 0), (7, 3, 1, 5)])
_uv = me_cuarto_privado_010.uv_layers.new(name='UVMap')
_uv.uv.foreach_set('vector', [0.7488, 1.974, 1.334, 1.974, 1.334, 2.036, 0.7488, 2.036, 0.7487, 0.07537, 1.334, 0.07537, 1.334, 0.2205, 0.7487, 0.2205, 0.7487, -1.286, 1.334, -1.286, 1.334, -1.225, 0.7487, -1.225, 0.7487, 1.029, 1.334, 1.029, 1.334, 1.175, 0.7487, 1.175, -0.04963, -1.286, 0.0955, -1.286, 0.0955, -1.225, -0.04963, -1.225, 0.9045, -1.286, 1.05, -1.286, 1.05, -1.224, 0.9045, -1.224])
me_cuarto_privado_010.update()
me_cuarto_privado_002 = bpy.data.meshes.new('Cuarto privado.002')
me_cuarto_privado_002.from_pydata([(-2.87, 3.399, 1.998), (-2.87, 3.399, 13.84), (-2.87, 3.791, 1.998), (-2.87, 3.791, 13.84), (-0.8701, 3.399, 1.998), (-0.8701, 3.399, 13.84), (-0.8701, 3.791, 1.998), (-0.8701, 3.791, 13.84)], [], [(0, 1, 3, 2), (2, 3, 7, 6), (6, 7, 5, 4), (4, 5, 1, 0), (2, 6, 4, 0), (7, 3, 1, 5)])
_uv = me_cuarto_privado_002.uv_layers.new(name='UVMap')
_uv.uv.foreach_set('vector', [0.7501, 0.5509, 2.23, 0.5509, 2.23, 0.6, 0.7501, 0.6, 0.7498, 0.01623, 2.23, 0.01623, 2.23, 0.2662, 0.7498, 0.2662, 0.7494, 0.1503, 2.23, 0.15, 2.23, 0.1991, 0.7494, 0.1993, 0.7498, 0.9838, 2.23, 0.9838, 2.23, 1.234, 0.7498, 1.234, -0.1087, 0.1508, 0.1413, 0.1508, 0.1413, 0.1998, -0.1087, 0.1998, 0.8593, 0.1507, 1.109, 0.1506, 1.109, 0.1998, 0.8593, 0.1999])
me_cuarto_privado_002.update()
me_cuarto_privado_011 = bpy.data.meshes.new('Cuarto privado.011')
me_cuarto_privado_011.from_pydata([(-4.227, 6.709, 12.05), (-4.227, 6.709, 14.76), (-4.227, 17.4, 12.05), (-4.227, 17.4, 14.76), (-0.6475, 6.709, 12.05), (-0.6475, 6.709, 14.76), (-0.6475, 17.4, 12.05), (-0.6475, 17.4, 14.76), (-3.956, 36.83, 12.05), (-3.956, 36.83, 14.76), (-3.956, 45.36, 12.05), (-3.956, 45.36, 14.76), (4.348, 36.83, 12.05), (4.348, 36.83, 14.76), (4.348, 45.36, 12.05), (4.348, 45.36, 14.76), (11.51, 47.49, 10.0), (11.51, 47.49, 12.71), (11.51, 52.78, 10.0), (11.51, 52.78, 12.71), (15.09, 47.49, 10.0), (15.09, 47.49, 12.71), (15.09, 52.78, 10.0), (15.09, 52.78, 12.71)], [], [(0, 1, 3, 2), (2, 3, 7, 6), (6, 7, 5, 4), (4, 5, 1, 0), (2, 6, 4, 0), (7, 3, 1, 5), (8, 9, 11, 10), (10, 11, 15, 14), (14, 15, 13, 12), (12, 13, 9, 8), (10, 14, 12, 8), (15, 11, 9, 13), (16, 17, 19, 18), (18, 19, 23, 22), (22, 23, 21, 20), (20, 21, 17, 16), (18, 22, 20, 16), (23, 19, 17, 21)])
_uv = me_cuarto_privado_011.uv_layers.new(name='UVMap')
_uv.uv.foreach_set('vector', [2.007, 0.9636, 2.345, 0.9636, 2.345, 2.3, 2.007, 2.3, 2.007, -0.1534, 2.345, -0.1534, 2.345, 0.2941, 2.007, 0.2941, 2.007, -1.55, 2.345, -1.55, 2.345, -0.2136, 2.007, -0.2136, 2.007, 0.9559, 2.345, 0.9559, 2.345, 1.403, 2.007, 1.403, -0.2784, -1.55, 0.1691, -1.55, 0.1691, -0.2136, -0.2784, -0.2136, 0.8309, -1.55, 1.278, -1.55, 1.278, -0.2136, 0.8309, -0.2136, 2.007, 4.729, 2.345, 4.729, 2.345, 5.795, 2.007, 5.795, 2.007, -0.1196, 2.345, -0.1196, 2.345, 0.9185, 2.007, 0.9185, 2.007, -5.045, 2.345, -5.045, 2.345, -3.979, 2.007, -3.979, 2.007, 0.3315, 2.345, 0.3315, 2.345, 1.37, 2.007, 1.37, -0.2446, -5.045, 0.7935, -5.045, 0.7935, -3.979, -0.2446, -3.979, 0.2065, -5.045, 1.245, -5.045, 1.245, -3.979, 0.2065, -3.979, 1.75, 6.061, 2.088, 6.061, 2.088, 6.723, 1.75, 6.723, 1.75, 1.814, 2.089, 1.814, 2.089, 2.261, 1.75, 2.261, 1.75, -5.973, 2.088, -5.973, 2.088, -5.311, 1.75, -5.311, 1.75, -1.011, 2.088, -1.011, 2.088, -0.564, 1.75, -0.564, 1.689, -5.973, 2.136, -5.973, 2.136, -5.311, 1.689, -5.311, -1.136, -5.973, -0.6889, -5.973, -0.6889, -5.311, -1.136, -5.311])
me_cuarto_privado_011.update()

# ---- objects
ob_casa = bpy.data.objects.new('Casa', me_cuarto_privado)
ob_ventana = bpy.data.objects.new('Ventana', me_cuarto_privado_001)
ob_puerta1 = bpy.data.objects.new('Puerta1', me_cuarto_privado_006)
ob_puerta2 = bpy.data.objects.new('Puerta2', me_cuarto_privado_005)
ob_puertaprinci = bpy.data.objects.new('PuertaPrinci', me_cuarto_privado_007)
ob_ventales1 = bpy.data.objects.new('Ventales1', me_cuarto_privado_008)
ob_ventales1_001 = bpy.data.objects.new('Ventales1.001', me_cuarto_privado_009)
ob_ventales1_002 = bpy.data.objects.new('Ventales1.002', me_cuarto_privado_010)
ob_ventana_larga = bpy.data.objects.new('Ventana larga', me_cuarto_privado_002)
ob_ventanas_pared = bpy.data.objects.new('Ventanas Pared', me_cuarto_privado_011)

# ---- transforms, parenting, visibility, modifiers, constraints
ob_casa.location = (0.0, 0.0, 0.0)
_m = ob_casa.modifiers.new('Boolean', 'BOOLEAN')
_m.collection = col_puertas
_m.operand_type = 'COLLECTION'
_m = ob_casa.modifiers.new('Boolean.001', 'BOOLEAN')
_m.collection = col_ventanas
_m.operand_type = 'COLLECTION'
ob_ventana.location = (0.0, 0.0, 0.0)
_m = ob_ventana.modifiers.new('Boolean', 'BOOLEAN')
_m.collection = col_puertas
_m.operand_type = 'COLLECTION'
_m = ob_ventana.modifiers.new('Boolean.001', 'BOOLEAN')
_m.collection = col_ventanas
_m.operand_type = 'COLLECTION'
ob_puerta1.location = (0.0, 0.0, 0.0)
ob_puerta2.location = (0.0, 0.0, 0.0)
ob_puertaprinci.location = (0.0, 0.0, 0.0)
ob_ventales1.location = (0.0, 0.0, 0.0)
ob_ventales1_001.location = (0.0, 0.0, 0.0)
_m = ob_ventales1_001.modifiers.new('Boolean', 'BOOLEAN')
_m.collection = col_puertas
_m.operand_type = 'COLLECTION'
ob_ventales1_002.location = (0.0, 0.0, 0.0)
ob_ventana_larga.location = (0.0, 0.0, 0.0)
_m = ob_ventana_larga.modifiers.new('Boolean', 'BOOLEAN')
_m.collection = col_puertas
_m.operand_type = 'COLLECTION'
_m = ob_ventana_larga.modifiers.new('Boolean.001', 'BOOLEAN')
_m.collection = col_ventanas
_m.operand_type = 'COLLECTION'
ob_ventanas_pared.location = (0.0, 0.0, 0.0)
_m = ob_ventanas_pared.modifiers.new('Boolean', 'BOOLEAN')
_m.collection = col_puertas
_m.operand_type = 'COLLECTION'
_m = ob_ventanas_pared.modifiers.new('Boolean.001', 'BOOLEAN')
_m.collection = col_ventanas
_m.operand_type = 'COLLECTION'

# ---- collection membership
col_collection.objects.link(ob_casa)
col_collection.objects.link(ob_ventana)
col_puertas.objects.link(ob_puerta1)
col_puertas.objects.link(ob_puerta2)
col_puertas.objects.link(ob_puertaprinci)
col_ventanas.objects.link(ob_ventales1)
col_ventanas.objects.link(ob_ventales1_001)
col_ventanas.objects.link(ob_ventales1_002)
col_ventanas.objects.link(ob_ventana_larga)
col_ventanas.objects.link(ob_ventanas_pared)

# ---- scene / render settings (as saved in the file)
scene.frame_start = 1; scene.frame_end = 250; scene.frame_set(3)
scene.render.engine = 'CYCLES'
bpy.context.view_layer.update()

# ---- added for rendering (the .blend has no active camera and no usable light): camera, sun
cam_auto = bpy.data.cameras.new('AutoCamera')
cam_auto.lens = 50.0
cam_auto.sensor_width = 36.0
cam_auto.clip_end = 1884.19
ob_auto_camera = bpy.data.objects.new('AutoCamera', cam_auto)
scene.collection.objects.link(ob_auto_camera)
ob_auto_camera.location = (135.371, -82.8922, 94.6949)
ob_auto_camera.rotation_euler = (1.09748, -7.21219e-08, 0.694738)
scene.camera = ob_auto_camera
light_auto_sun = bpy.data.lights.new('AutoSun', 'SUN')
light_auto_sun.energy = 3.0
light_auto_sun.angle = 0.0523599
ob_auto_sun = bpy.data.objects.new('AutoSun', light_auto_sun)
scene.collection.objects.link(ob_auto_sun)
ob_auto_sun.rotation_euler = (0.872665, 0.174533, 0.523599)
bpy.context.view_layer.update()
